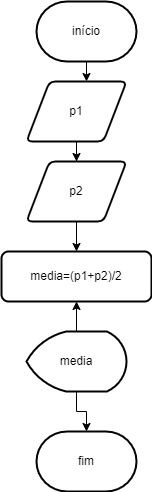

The diagram above was exported from draw.io. Its source (the exported page's mxGraphModel, read from the mxfile embedded in the PNG):
<mxGraphModel dx="1102" dy="614" grid="1" gridSize="10" guides="1" tooltips="1" connect="1" arrows="1" fold="1" page="1" pageScale="1" pageWidth="827" pageHeight="1169" math="0" shadow="0">
  <root>
    <mxCell id="0" />
    <mxCell id="1" parent="0" />
    <mxCell id="-e5bsiwA8nsBl4Hz_16b-6" style="edgeStyle=orthogonalEdgeStyle;rounded=0;orthogonalLoop=1;jettySize=auto;html=1;exitX=0.5;exitY=1;exitDx=0;exitDy=0;exitPerimeter=0;entryX=0.6;entryY=0;entryDx=0;entryDy=0;entryPerimeter=0;" edge="1" parent="1" source="-e5bsiwA8nsBl4Hz_16b-1" target="-e5bsiwA8nsBl4Hz_16b-2">
      <mxGeometry relative="1" as="geometry" />
    </mxCell>
    <mxCell id="-e5bsiwA8nsBl4Hz_16b-1" value="início" style="strokeWidth=2;html=1;shape=mxgraph.flowchart.terminator;whiteSpace=wrap;" vertex="1" parent="1">
      <mxGeometry x="100" y="20" width="100" height="60" as="geometry" />
    </mxCell>
    <mxCell id="-e5bsiwA8nsBl4Hz_16b-7" style="edgeStyle=orthogonalEdgeStyle;rounded=0;orthogonalLoop=1;jettySize=auto;html=1;exitX=0.5;exitY=1;exitDx=0;exitDy=0;" edge="1" parent="1" source="-e5bsiwA8nsBl4Hz_16b-2" target="-e5bsiwA8nsBl4Hz_16b-3">
      <mxGeometry relative="1" as="geometry" />
    </mxCell>
    <mxCell id="-e5bsiwA8nsBl4Hz_16b-2" value="p1" style="shape=parallelogram;html=1;strokeWidth=2;perimeter=parallelogramPerimeter;whiteSpace=wrap;rounded=1;arcSize=12;size=0.23;" vertex="1" parent="1">
      <mxGeometry x="90" y="100" width="100" height="60" as="geometry" />
    </mxCell>
    <mxCell id="-e5bsiwA8nsBl4Hz_16b-8" style="edgeStyle=orthogonalEdgeStyle;rounded=0;orthogonalLoop=1;jettySize=auto;html=1;exitX=0.5;exitY=1;exitDx=0;exitDy=0;" edge="1" parent="1" source="-e5bsiwA8nsBl4Hz_16b-3" target="-e5bsiwA8nsBl4Hz_16b-5">
      <mxGeometry relative="1" as="geometry" />
    </mxCell>
    <mxCell id="-e5bsiwA8nsBl4Hz_16b-3" value="p2" style="shape=parallelogram;html=1;strokeWidth=2;perimeter=parallelogramPerimeter;whiteSpace=wrap;rounded=1;arcSize=12;size=0.23;" vertex="1" parent="1">
      <mxGeometry x="90" y="180" width="100" height="60" as="geometry" />
    </mxCell>
    <mxCell id="-e5bsiwA8nsBl4Hz_16b-4" style="edgeStyle=orthogonalEdgeStyle;rounded=0;orthogonalLoop=1;jettySize=auto;html=1;exitX=0.5;exitY=1;exitDx=0;exitDy=0;exitPerimeter=0;" edge="1" parent="1" source="-e5bsiwA8nsBl4Hz_16b-1" target="-e5bsiwA8nsBl4Hz_16b-1">
      <mxGeometry relative="1" as="geometry" />
    </mxCell>
    <mxCell id="-e5bsiwA8nsBl4Hz_16b-5" value="media=(p1+p2)/2" style="rounded=1;whiteSpace=wrap;html=1;absoluteArcSize=1;arcSize=14;strokeWidth=2;" vertex="1" parent="1">
      <mxGeometry x="65" y="270" width="150" height="50" as="geometry" />
    </mxCell>
    <mxCell id="-e5bsiwA8nsBl4Hz_16b-11" style="edgeStyle=orthogonalEdgeStyle;rounded=0;orthogonalLoop=1;jettySize=auto;html=1;exitX=0.5;exitY=1;exitDx=0;exitDy=0;exitPerimeter=0;entryX=0.5;entryY=0;entryDx=0;entryDy=0;entryPerimeter=0;" edge="1" parent="1" source="-e5bsiwA8nsBl4Hz_16b-9" target="-e5bsiwA8nsBl4Hz_16b-10">
      <mxGeometry relative="1" as="geometry" />
    </mxCell>
    <mxCell id="-e5bsiwA8nsBl4Hz_16b-12" style="edgeStyle=orthogonalEdgeStyle;rounded=0;orthogonalLoop=1;jettySize=auto;html=1;exitX=0.5;exitY=0;exitDx=0;exitDy=0;exitPerimeter=0;" edge="1" parent="1" source="-e5bsiwA8nsBl4Hz_16b-9" target="-e5bsiwA8nsBl4Hz_16b-5">
      <mxGeometry relative="1" as="geometry" />
    </mxCell>
    <mxCell id="-e5bsiwA8nsBl4Hz_16b-9" value="media" style="strokeWidth=2;html=1;shape=mxgraph.flowchart.display;whiteSpace=wrap;" vertex="1" parent="1">
      <mxGeometry x="90" y="350" width="100" height="60" as="geometry" />
    </mxCell>
    <mxCell id="-e5bsiwA8nsBl4Hz_16b-10" value="fim" style="strokeWidth=2;html=1;shape=mxgraph.flowchart.terminator;whiteSpace=wrap;" vertex="1" parent="1">
      <mxGeometry x="100" y="450" width="100" height="60" as="geometry" />
    </mxCell>
  </root>
</mxGraphModel>